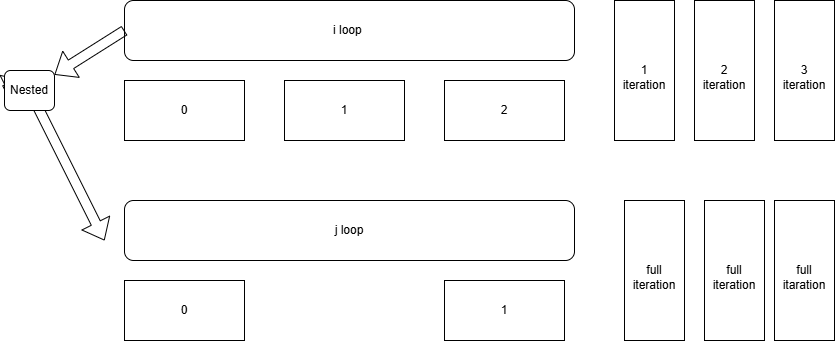

The diagram above was exported from draw.io. Its source (the exported page's mxGraphModel, read from the mxfile embedded in the PNG):
<mxGraphModel dx="1613" dy="451" grid="1" gridSize="10" guides="1" tooltips="1" connect="1" arrows="1" fold="1" page="1" pageScale="1" pageWidth="827" pageHeight="1169" math="0" shadow="0">
  <root>
    <mxCell id="0" />
    <mxCell id="1" parent="0" />
    <mxCell id="mn97dEf7HSRj_DrruHs4-1" value="0" style="rounded=0;whiteSpace=wrap;html=1;" vertex="1" parent="1">
      <mxGeometry x="120" y="120" width="120" height="60" as="geometry" />
    </mxCell>
    <mxCell id="mn97dEf7HSRj_DrruHs4-2" value="1" style="rounded=0;whiteSpace=wrap;html=1;" vertex="1" parent="1">
      <mxGeometry x="280" y="120" width="120" height="60" as="geometry" />
    </mxCell>
    <mxCell id="mn97dEf7HSRj_DrruHs4-3" value="2" style="rounded=0;whiteSpace=wrap;html=1;" vertex="1" parent="1">
      <mxGeometry x="440" y="120" width="120" height="60" as="geometry" />
    </mxCell>
    <mxCell id="mn97dEf7HSRj_DrruHs4-4" value="i loop&amp;nbsp;" style="rounded=1;whiteSpace=wrap;html=1;" vertex="1" parent="1">
      <mxGeometry x="120" y="40" width="450" height="60" as="geometry" />
    </mxCell>
    <mxCell id="mn97dEf7HSRj_DrruHs4-5" value="0" style="rounded=0;whiteSpace=wrap;html=1;" vertex="1" parent="1">
      <mxGeometry x="120" y="320" width="120" height="60" as="geometry" />
    </mxCell>
    <mxCell id="mn97dEf7HSRj_DrruHs4-7" value="1" style="rounded=0;whiteSpace=wrap;html=1;" vertex="1" parent="1">
      <mxGeometry x="440" y="320" width="120" height="60" as="geometry" />
    </mxCell>
    <mxCell id="mn97dEf7HSRj_DrruHs4-8" value="j loop" style="rounded=1;whiteSpace=wrap;html=1;" vertex="1" parent="1">
      <mxGeometry x="120" y="240" width="450" height="60" as="geometry" />
    </mxCell>
    <mxCell id="mn97dEf7HSRj_DrruHs4-9" value="&lt;br&gt;&lt;div&gt;1&lt;/div&gt;&lt;div&gt;iteration&lt;/div&gt;" style="rounded=0;whiteSpace=wrap;html=1;" vertex="1" parent="1">
      <mxGeometry x="610" y="40" width="60" height="140" as="geometry" />
    </mxCell>
    <mxCell id="mn97dEf7HSRj_DrruHs4-10" value="&lt;br&gt;&lt;div&gt;full&lt;/div&gt;&lt;div&gt;iteration&lt;/div&gt;" style="rounded=0;whiteSpace=wrap;html=1;" vertex="1" parent="1">
      <mxGeometry x="620" y="240" width="60" height="140" as="geometry" />
    </mxCell>
    <mxCell id="mn97dEf7HSRj_DrruHs4-11" value="&lt;br&gt;&lt;div&gt;2&lt;/div&gt;&lt;div&gt;iteration&lt;/div&gt;" style="rounded=0;whiteSpace=wrap;html=1;" vertex="1" parent="1">
      <mxGeometry x="690" y="40" width="60" height="140" as="geometry" />
    </mxCell>
    <mxCell id="mn97dEf7HSRj_DrruHs4-12" value="&lt;br&gt;&lt;div&gt;full&lt;/div&gt;&lt;div&gt;iteration&lt;/div&gt;" style="rounded=0;whiteSpace=wrap;html=1;" vertex="1" parent="1">
      <mxGeometry x="700" y="240" width="60" height="140" as="geometry" />
    </mxCell>
    <mxCell id="mn97dEf7HSRj_DrruHs4-13" value="&lt;br&gt;&lt;div&gt;3&lt;/div&gt;&lt;div&gt;iteration&lt;/div&gt;" style="rounded=0;whiteSpace=wrap;html=1;" vertex="1" parent="1">
      <mxGeometry x="770" y="40" width="60" height="140" as="geometry" />
    </mxCell>
    <mxCell id="mn97dEf7HSRj_DrruHs4-14" value="&lt;br&gt;&lt;div&gt;full&lt;/div&gt;&lt;div&gt;itaration&lt;/div&gt;" style="rounded=0;whiteSpace=wrap;html=1;" vertex="1" parent="1">
      <mxGeometry x="770" y="240" width="60" height="140" as="geometry" />
    </mxCell>
    <mxCell id="mn97dEf7HSRj_DrruHs4-15" value="" style="shape=flexArrow;endArrow=classic;html=1;rounded=0;" edge="1" parent="1">
      <mxGeometry width="50" height="50" relative="1" as="geometry">
        <mxPoint x="20" y="120" as="sourcePoint" />
        <mxPoint x="100" y="280" as="targetPoint" />
      </mxGeometry>
    </mxCell>
    <mxCell id="mn97dEf7HSRj_DrruHs4-16" value="" style="shape=flexArrow;endArrow=classic;html=1;rounded=0;exitX=0;exitY=0.5;exitDx=0;exitDy=0;" edge="1" parent="1" source="mn97dEf7HSRj_DrruHs4-17">
      <mxGeometry width="50" height="50" relative="1" as="geometry">
        <mxPoint x="370" y="260" as="sourcePoint" />
        <mxPoint x="20" y="120" as="targetPoint" />
      </mxGeometry>
    </mxCell>
    <mxCell id="mn97dEf7HSRj_DrruHs4-18" value="" style="shape=flexArrow;endArrow=classic;html=1;rounded=0;exitX=0;exitY=0.5;exitDx=0;exitDy=0;" edge="1" parent="1" source="mn97dEf7HSRj_DrruHs4-4" target="mn97dEf7HSRj_DrruHs4-17">
      <mxGeometry width="50" height="50" relative="1" as="geometry">
        <mxPoint x="120" y="70" as="sourcePoint" />
        <mxPoint x="20" y="120" as="targetPoint" />
      </mxGeometry>
    </mxCell>
    <mxCell id="mn97dEf7HSRj_DrruHs4-17" value="Nested" style="rounded=1;whiteSpace=wrap;html=1;" vertex="1" parent="1">
      <mxGeometry y="110" width="50" height="40" as="geometry" />
    </mxCell>
  </root>
</mxGraphModel>